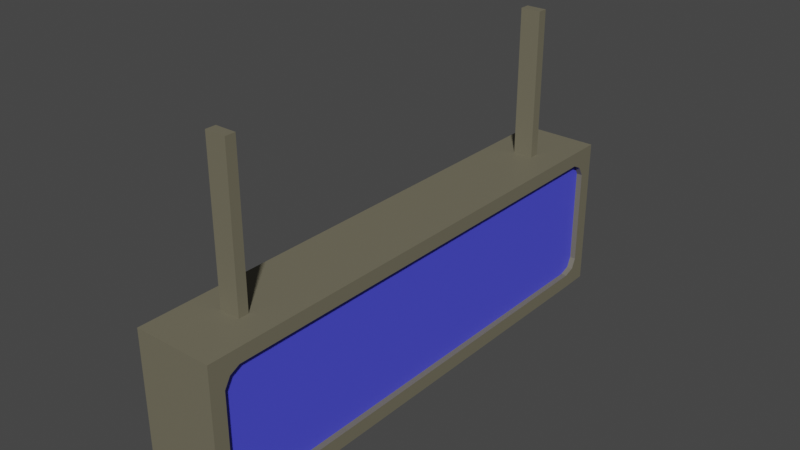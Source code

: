 # Source: DestinationSignFromUp.blend  (saved by Blender 2.92.15; exported with 4.5.12 LTS)
import bpy
from mathutils import Matrix  # noqa: F401  (used for matrix-valued properties, if any)

bpy.ops.wm.read_factory_settings(use_empty=True)
scene = bpy.context.scene
scene.name = 'Scene'

# ---- collections
col_collection = bpy.data.collections.new('Collection'); scene.collection.children.link(col_collection)

# ---- materials (node trees are filled in below, after node groups)
mat_metal = bpy.data.materials.new('Metal')
mat_metal.use_transparent_shadow = False
mat_display = bpy.data.materials.new('Display')
mat_display.use_transparent_shadow = False

# ---- material node trees
mat_metal.use_nodes = True; mat_metal.node_tree.nodes.clear()
_N = mat_metal.node_tree.nodes; _L = mat_metal.node_tree.links
n0 = _N.new('ShaderNodeBsdfPrincipled'); n0.name = 'Principled BSDF'; n0.location = (10, 300)
n0.distribution = 'GGX'
n0.subsurface_method = 'BURLEY'
n0.inputs[0].default_value = (0.1679, 0.1538, 0.1054, 1.0)
n0.inputs[3].default_value = 1.45
n0.inputs[27].default_value = (0.0, 0.0, 0.0, 1.0)
n0.inputs[28].default_value = 1.0
n1 = _N.new('ShaderNodeOutputMaterial'); n1.name = 'Material Output'; n1.location = (300, 300)
_L.new(n0.outputs[0], n1.inputs[0])
n1.is_active_output = True
mat_display.use_nodes = True; mat_display.node_tree.nodes.clear()
_N = mat_display.node_tree.nodes; _L = mat_display.node_tree.links
n0 = _N.new('ShaderNodeBsdfPrincipled'); n0.name = 'Principled BSDF'; n0.location = (10, 300)
n0.distribution = 'GGX'
n0.subsurface_method = 'BURLEY'
n0.inputs[0].default_value = (0.07279, 0.07872, 0.8, 1.0)
n0.inputs[3].default_value = 1.45
n0.inputs[27].default_value = (0.0, 0.0, 0.0, 1.0)
n0.inputs[28].default_value = 1.0
n1 = _N.new('ShaderNodeOutputMaterial'); n1.name = 'Material Output'; n1.location = (300, 300)
_L.new(n0.outputs[0], n1.inputs[0])
n1.is_active_output = True

# ---- world
world_world = bpy.data.worlds.new('World'); scene.world = world_world
world_world.use_nodes = True; world_world.node_tree.nodes.clear()
_N = world_world.node_tree.nodes; _L = world_world.node_tree.links
n0 = _N.new('ShaderNodeOutputWorld'); n0.name = 'World Output'; n0.location = (300, 300)
n1 = _N.new('ShaderNodeBackground'); n1.name = 'Background'; n1.location = (10, 300)
n1.inputs[0].default_value = (0.05088, 0.05088, 0.05088, 1.0)
_L.new(n1.outputs[0], n0.inputs[0])
n0.is_active_output = True
world_world.color = (0.05088, 0.05088, 0.05088)
world_world.use_sun_shadow = False
world_world.sun_shadow_jitter_overblur = 0.0

# ---- meshes
me_cube_001 = bpy.data.meshes.new('Cube.001')
me_cube_001.from_pydata([(0.0, 0.0, -0.3), (0.0, 0.0, 0.3), (0.0, 1.0, -0.298), (0.0, 1.0, 0.3), (0.15, 0.0, -0.3), (0.15, 0.0, 0.3), (0.15, 0.9278, -0.2298), (0.15, 0.9227, 0.2258), (0.15, 1.0, 0.3), (0.15, 1.0, -0.298), (0.1271, 0.0, 0.245), (0.15, 0.0, -0.245), (0.15, 0.0, 0.245), (0.1271, 0.0, -0.245), (0.1271, 0.9227, 0.2258), (0.1271, 0.9278, -0.2298), (0.0, 0.7412, 0.2913), (0.0, 0.7412, 0.8743), (0.0, 0.7805, 0.2913), (0.0, 0.7805, 0.8743), (0.0395, 0.7412, 0.2913), (0.0395, 0.7412, 0.8743), (0.0395, 0.7805, 0.2913), (0.0395, 0.7805, 0.8743), (0.0, 0.8874, -0.3), (0.0, 0.8865, 0.3), (0.15, 0.8874, -0.3), (0.15, 0.8865, 0.3), (0.15, 0.885, -0.245), (0.15, 0.885, 0.245), (0.1271, 0.885, -0.245), (0.1271, 0.885, 0.245), (0.0, 1.0, 0.1854), (0.0, 1.0, -0.1926), (0.15, 1.0, 0.1854), (0.15, 1.0, -0.1926), (0.15, 0.945, 0.1871), (0.15, 0.945, -0.1911), (0.1271, 0.0, 0.1871), (0.1271, 0.0, -0.1911), (0.1271, 0.945, 0.1871), (0.1271, 0.945, -0.1911), (0.1271, 0.885, 0.1871), (0.1271, 0.885, -0.1911)], [], [(32, 3, 8, 34), (29, 12, 10, 31), (24, 26, 4, 0), (27, 25, 1, 5), (37, 6, 9, 35), (28, 11, 4, 26), (29, 7, 8, 27), (42, 31, 10, 38), (36, 7, 14, 40), (28, 6, 15, 30), (40, 14, 31, 42), (18, 19, 23, 22), (22, 23, 21, 20), (16, 20, 21, 17), (11, 28, 30, 13), (23, 19, 17, 21), (12, 29, 27, 5), (6, 28, 26, 9), (8, 3, 25, 27), (2, 9, 26, 24), (7, 29, 31, 14), (15, 41, 43, 30), (41, 40, 42, 43), (6, 37, 41, 15), (37, 36, 40, 41), (30, 43, 39, 13), (43, 42, 38, 39), (7, 36, 34, 8), (36, 37, 35, 34), (2, 33, 35, 9), (33, 32, 34, 35)])
me_cube_001.polygons.foreach_set('material_index', [0, 0, 0, 0, 0, 0, 0, 1, 0, 0, 1, 0, 0, 0, 0, 0, 0, 0, 0, 0, 0, 1, 1, 0, 0, 1, 1, 0, 0, 0, 0])
_uv = me_cube_001.uv_layers.new(name='UVMap')
_uv.uv.foreach_set('vector', [1.097, 0.4327, 1.097, 0.6106, 0.8948, 0.6106, 0.8948, 0.4327, 1.287, 1.048, 1.287, -0.3181, 1.318, -0.3181, 1.318, 1.048, 0.8948, 1.051, 0.6926, 1.051, 0.6926, -0.3181, 0.8948, -0.3181, 0.4905, -0.1423, 0.6926, -0.1423, 0.6926, 1.231, 0.4905, 1.231, -0.1713, -0.2326, -0.2235, -0.2059, -0.3153, -0.3181, -0.1734, -0.3181, -0.2439, -0.1395, -0.2439, 1.235, -0.3181, 1.235, -0.3181, -0.1432, 0.4164, -0.1395, 0.3905, -0.1981, 0.4905, -0.3181, 0.4905, -0.1419, 0.9365, 0.4573, 0.9365, 0.5185, 7.2e-05, 0.5185, 7.2e-05, 0.4573, 0.8948, 0.6714, 0.8948, 0.6106, 0.9256, 0.6106, 0.9256, 0.6714, 1.256, -0.2502, 1.256, -0.3181, 1.287, -0.3181, 1.287, -0.2502, 0.9999, 0.4573, 0.9764, 0.4982, 0.9365, 0.5185, 0.9365, 0.4573, 1.097, 0.6775, 1.097, -0.3181, 1.15, -0.3181, 1.15, 0.6775, 1.203, 0.6775, 1.203, -0.3181, 1.256, -0.3181, 1.256, 0.6775, 1.203, 0.6772, 1.15, 0.6772, 1.15, -0.3181, 1.203, -0.3181, 1.256, 1.121, 1.256, -0.2502, 1.287, -0.2502, 1.287, 1.121, 0.9785, 0.6106, 0.9785, 0.6719, 0.9256, 0.6719, 0.9256, 0.6106, 0.4164, 1.235, 0.4164, -0.1395, 0.4905, -0.1419, 0.4905, 1.235, -0.2235, -0.2059, -0.2439, -0.1395, -0.3181, -0.1432, -0.3153, -0.3181, 0.4905, -0.3181, 0.6926, -0.3181, 0.6926, -0.1423, 0.4905, -0.1423, 0.8948, 1.225, 0.6926, 1.225, 0.6926, 1.051, 0.8948, 1.051, 1.287, 1.109, 1.287, 1.048, 1.318, 1.048, 1.318, 1.109, 0.9817, 0.01613, 0.9999, 0.05711, 0.9365, 0.05711, 0.9365, 7.2e-05, 0.9999, 0.05711, 0.9999, 0.4573, 0.9365, 0.4573, 0.9365, 0.05711, 0.8948, 1.318, 0.8948, 1.259, 0.9256, 1.259, 0.9256, 1.318, 0.8948, 1.259, 0.8948, 0.6714, 0.9256, 0.6714, 0.9256, 1.259, 0.9365, 7.2e-05, 0.9365, 0.05711, 7.222e-05, 0.05711, 7.222e-05, 7.208e-05, 0.9365, 0.05711, 0.9365, 0.4573, 7.2e-05, 0.4573, 7.222e-05, 0.05711, 0.3905, -0.1981, 0.3384, -0.2326, 0.3361, -0.3181, 0.4905, -0.3181, 0.3384, -0.2326, -0.1713, -0.2326, -0.1734, -0.3181, 0.3361, -0.3181, 1.097, -0.3181, 1.097, -0.1544, 0.8948, -0.1544, 0.8948, -0.3181, 1.097, -0.1544, 1.097, 0.4327, 0.8948, 0.4327, 0.8948, -0.1544])
me_cube_001.materials.append(mat_metal)
me_cube_001.materials.append(mat_display)
me_cube_001.use_remesh_fix_poles = True
me_cube_001.use_remesh_preserve_attributes = False
me_cube_001.use_mirror_vertex_groups = False
me_cube_001.update()

# ---- objects
ob_cube = bpy.data.objects.new('Cube', me_cube_001)

# ---- transforms, parenting, visibility, modifiers, constraints
ob_cube.location = (0.0, 0.0, 0.0)
ob_cube.lineart.crease_threshold = 0.0
_m = ob_cube.modifiers.new('Mirror', 'MIRROR')
_m.use_axis = (True, True, False)
_m.use_clip = True

# ---- collection membership
col_collection.objects.link(ob_cube)

# ---- scene / render settings (as saved in the file)
scene.frame_start = 1; scene.frame_end = 250; scene.frame_set(1)
scene.render.engine = 'BLENDER_EEVEE_NEXT'
scene.cycles.use_denoising = False
scene.cycles.samples = 128
scene.cycles.sampling_pattern = 'TABULATED_SOBOL'
scene.cycles.use_adaptive_sampling = False
scene.cycles.use_light_tree = False
scene.view_settings.view_transform = 'Filmic'
bpy.context.view_layer.update()

# ---- added for rendering (the .blend has no active camera and no usable light): camera, sun
cam_auto = bpy.data.cameras.new('AutoCamera')
cam_auto.lens = 50.0
cam_auto.sensor_width = 36.0
cam_auto.clip_end = 1000.0
ob_auto_camera = bpy.data.objects.new('AutoCamera', cam_auto)
scene.collection.objects.link(ob_auto_camera)
ob_auto_camera.location = (2.16373, -2.59648, 2.01815)
ob_auto_camera.rotation_euler = (1.09748, -7.21219e-08, 0.694738)
scene.camera = ob_auto_camera
light_auto_sun = bpy.data.lights.new('AutoSun', 'SUN')
light_auto_sun.energy = 3.0
light_auto_sun.angle = 0.0523599
ob_auto_sun = bpy.data.objects.new('AutoSun', light_auto_sun)
scene.collection.objects.link(ob_auto_sun)
ob_auto_sun.rotation_euler = (0.872665, 0.174533, 0.523599)
bpy.context.view_layer.update()

